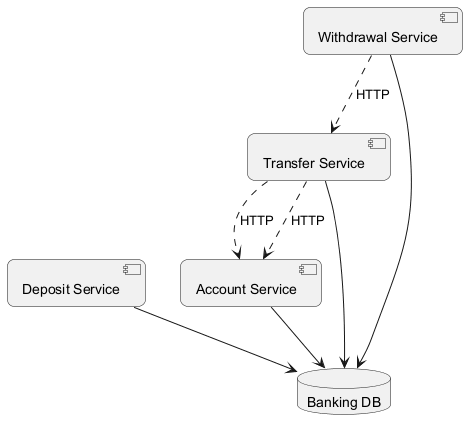

The diagram above was rendered by PlantUML. Its source (embedded in the PNG):
@startuml
skinparam backgroundColor #FFFFFF
skinparam roundCorner 15
component "Deposit Service" as C_DepositService
component "Account Service" as C_AccountService
component "Transfer Service" as C_TransferService
component "Withdrawal Service" as C_WithdrawalService
database "Banking DB" as DB_banking
C_DepositService --> DB_banking
C_AccountService --> DB_banking
C_TransferService --> DB_banking
C_WithdrawalService --> DB_banking
C_WithdrawalService ..> C_TransferService : HTTP
C_TransferService ..> C_AccountService : HTTP
C_TransferService ..> C_AccountService : HTTP
@enduml